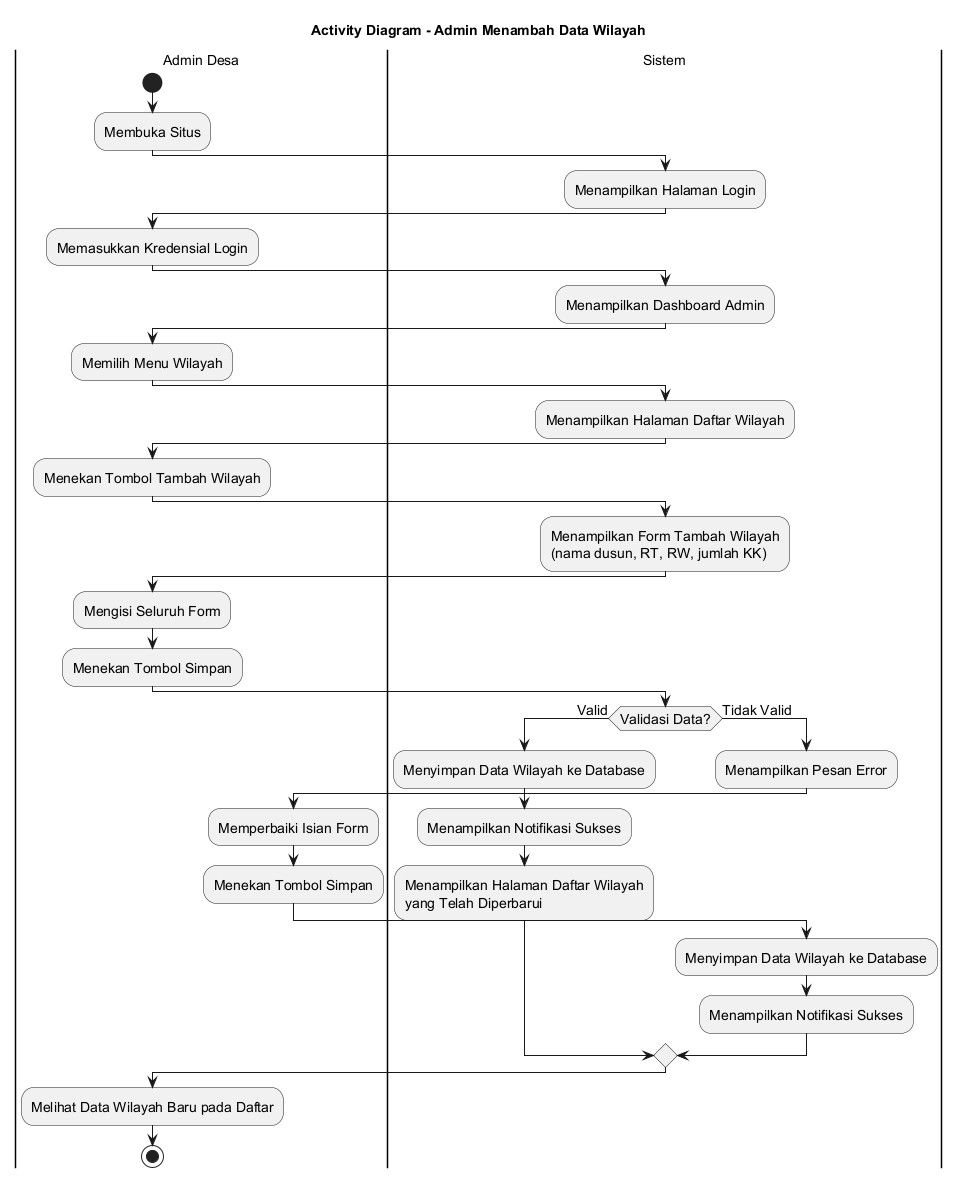

The diagram above was rendered by PlantUML. Its source (embedded in the PNG):
@startuml
skinparamlocked defaultFontSize 14
title Activity Diagram - Admin Menambah Data Wilayah

|Admin Desa|
start
:Membuka Situs;

|Sistem|
:Menampilkan Halaman Login;

|Admin Desa|
:Memasukkan Kredensial Login;

|Sistem|
:Menampilkan Dashboard Admin;

|Admin Desa|
:Memilih Menu Wilayah;

|Sistem|
:Menampilkan Halaman Daftar Wilayah;

|Admin Desa|
:Menekan Tombol Tambah Wilayah;

|Sistem|
:Menampilkan Form Tambah Wilayah
(nama dusun, RT, RW, jumlah KK);

|Admin Desa|
:Mengisi Seluruh Form;
:Menekan Tombol Simpan;

|Sistem|
if (Validasi Data?) then (Valid)
    :Menyimpan Data Wilayah ke Database;
    :Menampilkan Notifikasi Sukses;
    :Menampilkan Halaman Daftar Wilayah
    yang Telah Diperbarui;
else (Tidak Valid)
    :Menampilkan Pesan Error;
    |Admin Desa|
    :Memperbaiki Isian Form;
    :Menekan Tombol Simpan;
    |Sistem|
    :Menyimpan Data Wilayah ke Database;
    :Menampilkan Notifikasi Sukses;
endif

|Admin Desa|
:Melihat Data Wilayah Baru pada Daftar;

stop
@enduml